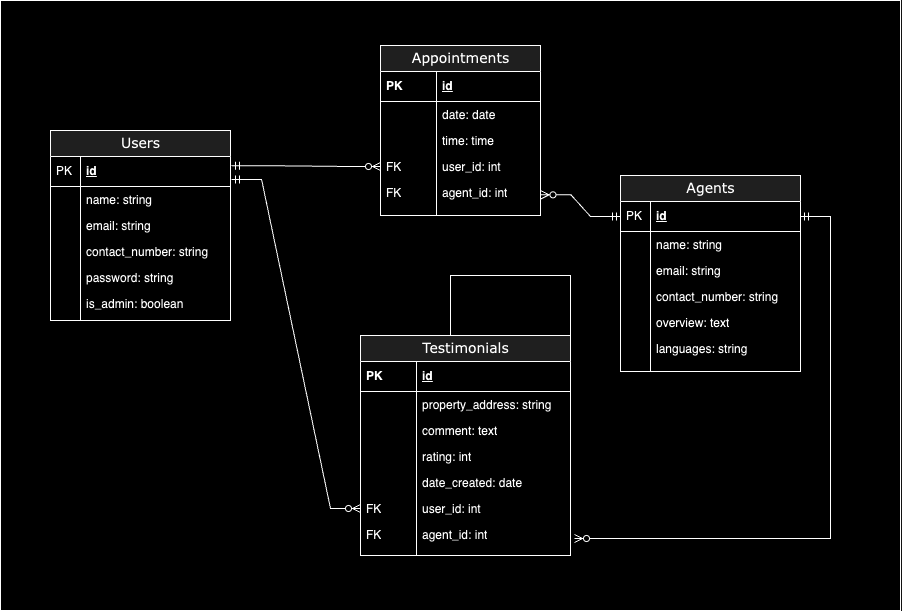

The diagram above was exported from draw.io. Its source (the exported page's mxGraphModel, read from the mxfile embedded in the PNG):
<mxGraphModel dx="1363" dy="740" grid="1" gridSize="10" guides="1" tooltips="1" connect="1" arrows="1" fold="1" page="1" pageScale="1" pageWidth="1100" pageHeight="850" background="none" math="0" shadow="0">
  <root>
    <mxCell id="0" />
    <mxCell id="1" parent="0" />
    <mxCell id="fAVjb647HrKP4d-tm7Qx-2" value="" style="rounded=0;whiteSpace=wrap;html=1;" vertex="1" parent="1">
      <mxGeometry x="110" y="105" width="900" height="610" as="geometry" />
    </mxCell>
    <mxCell id="2e49270ec7c68f3f-1" value="Appointments" style="swimlane;html=1;fontStyle=0;childLayout=stackLayout;horizontal=1;startSize=26;fillColor=#e0e0e0;horizontalStack=0;resizeParent=1;resizeLast=0;collapsible=1;marginBottom=0;swimlaneFillColor=#ffffff;align=center;rounded=0;shadow=0;comic=0;labelBackgroundColor=none;strokeWidth=1;fontFamily=Verdana;fontSize=14" parent="1" vertex="1">
      <mxGeometry x="490" y="150" width="160" height="170" as="geometry" />
    </mxCell>
    <mxCell id="2e49270ec7c68f3f-4" value="id" style="shape=partialRectangle;top=0;left=0;right=0;bottom=1;html=1;align=left;verticalAlign=middle;fillColor=none;spacingLeft=60;spacingRight=4;whiteSpace=wrap;overflow=hidden;rotatable=0;points=[[0,0.5],[1,0.5]];portConstraint=eastwest;dropTarget=0;fontStyle=5;" parent="2e49270ec7c68f3f-1" vertex="1">
      <mxGeometry y="26" width="160" height="30" as="geometry" />
    </mxCell>
    <mxCell id="2e49270ec7c68f3f-5" value="PK" style="shape=partialRectangle;fontStyle=1;top=0;left=0;bottom=0;html=1;fillColor=none;align=left;verticalAlign=middle;spacingLeft=4;spacingRight=4;whiteSpace=wrap;overflow=hidden;rotatable=0;points=[];portConstraint=eastwest;part=1;" parent="2e49270ec7c68f3f-4" connectable="0" vertex="1">
      <mxGeometry width="56" height="30" as="geometry" />
    </mxCell>
    <mxCell id="2e49270ec7c68f3f-6" value="date: date" style="shape=partialRectangle;top=0;left=0;right=0;bottom=0;html=1;align=left;verticalAlign=top;fillColor=none;spacingLeft=60;spacingRight=4;whiteSpace=wrap;overflow=hidden;rotatable=0;points=[[0,0.5],[1,0.5]];portConstraint=eastwest;dropTarget=0;" parent="2e49270ec7c68f3f-1" vertex="1">
      <mxGeometry y="56" width="160" height="26" as="geometry" />
    </mxCell>
    <mxCell id="2e49270ec7c68f3f-7" value="" style="shape=partialRectangle;top=0;left=0;bottom=0;html=1;fillColor=none;align=left;verticalAlign=top;spacingLeft=4;spacingRight=4;whiteSpace=wrap;overflow=hidden;rotatable=0;points=[];portConstraint=eastwest;part=1;" parent="2e49270ec7c68f3f-6" connectable="0" vertex="1">
      <mxGeometry width="56" height="26" as="geometry" />
    </mxCell>
    <mxCell id="ER0nwvP6EEsWm6aUY-8T-16" value="time: time" style="shape=partialRectangle;top=0;left=0;right=0;bottom=0;html=1;align=left;verticalAlign=top;fillColor=none;spacingLeft=60;spacingRight=4;whiteSpace=wrap;overflow=hidden;rotatable=0;points=[[0,0.5],[1,0.5]];portConstraint=eastwest;dropTarget=0;" parent="2e49270ec7c68f3f-1" vertex="1">
      <mxGeometry y="82" width="160" height="26" as="geometry" />
    </mxCell>
    <mxCell id="ER0nwvP6EEsWm6aUY-8T-17" value="" style="shape=partialRectangle;top=0;left=0;bottom=0;html=1;fillColor=none;align=left;verticalAlign=top;spacingLeft=4;spacingRight=4;whiteSpace=wrap;overflow=hidden;rotatable=0;points=[];portConstraint=eastwest;part=1;" parent="ER0nwvP6EEsWm6aUY-8T-16" connectable="0" vertex="1">
      <mxGeometry width="56" height="26" as="geometry" />
    </mxCell>
    <mxCell id="ER0nwvP6EEsWm6aUY-8T-18" value="user_id: int" style="shape=partialRectangle;top=0;left=0;right=0;bottom=0;html=1;align=left;verticalAlign=top;fillColor=none;spacingLeft=60;spacingRight=4;whiteSpace=wrap;overflow=hidden;rotatable=0;points=[[0,0.5],[1,0.5]];portConstraint=eastwest;dropTarget=0;" parent="2e49270ec7c68f3f-1" vertex="1">
      <mxGeometry y="108" width="160" height="26" as="geometry" />
    </mxCell>
    <mxCell id="ER0nwvP6EEsWm6aUY-8T-19" value="FK" style="shape=partialRectangle;top=0;left=0;bottom=0;html=1;fillColor=none;align=left;verticalAlign=top;spacingLeft=4;spacingRight=4;whiteSpace=wrap;overflow=hidden;rotatable=0;points=[];portConstraint=eastwest;part=1;" parent="ER0nwvP6EEsWm6aUY-8T-18" connectable="0" vertex="1">
      <mxGeometry width="56" height="26" as="geometry" />
    </mxCell>
    <mxCell id="ER0nwvP6EEsWm6aUY-8T-20" value="agent_id: int" style="shape=partialRectangle;top=0;left=0;right=0;bottom=0;html=1;align=left;verticalAlign=top;fillColor=none;spacingLeft=60;spacingRight=4;whiteSpace=wrap;overflow=hidden;rotatable=0;points=[[0,0.5],[1,0.5]];portConstraint=eastwest;dropTarget=0;" parent="2e49270ec7c68f3f-1" vertex="1">
      <mxGeometry y="134" width="160" height="36" as="geometry" />
    </mxCell>
    <mxCell id="ER0nwvP6EEsWm6aUY-8T-21" value="FK" style="shape=partialRectangle;top=0;left=0;bottom=0;html=1;fillColor=none;align=left;verticalAlign=top;spacingLeft=4;spacingRight=4;whiteSpace=wrap;overflow=hidden;rotatable=0;points=[];portConstraint=eastwest;part=1;" parent="ER0nwvP6EEsWm6aUY-8T-20" connectable="0" vertex="1">
      <mxGeometry width="56" height="36" as="geometry" />
    </mxCell>
    <mxCell id="2e49270ec7c68f3f-30" value="Agents" style="swimlane;html=1;fontStyle=0;childLayout=stackLayout;horizontal=1;startSize=26;fillColor=#e0e0e0;horizontalStack=0;resizeParent=1;resizeLast=0;collapsible=1;marginBottom=0;swimlaneFillColor=#ffffff;align=center;rounded=0;shadow=0;comic=0;labelBackgroundColor=none;strokeWidth=1;fontFamily=Verdana;fontSize=14" parent="1" vertex="1">
      <mxGeometry x="730" y="280" width="180" height="196" as="geometry" />
    </mxCell>
    <mxCell id="2e49270ec7c68f3f-31" value="id" style="shape=partialRectangle;top=0;left=0;right=0;bottom=1;html=1;align=left;verticalAlign=middle;fillColor=none;spacingLeft=34;spacingRight=4;whiteSpace=wrap;overflow=hidden;rotatable=0;points=[[0,0.5],[1,0.5]];portConstraint=eastwest;dropTarget=0;fontStyle=5;" parent="2e49270ec7c68f3f-30" vertex="1">
      <mxGeometry y="26" width="180" height="30" as="geometry" />
    </mxCell>
    <mxCell id="2e49270ec7c68f3f-32" value="PK" style="shape=partialRectangle;top=0;left=0;bottom=0;html=1;fillColor=none;align=left;verticalAlign=middle;spacingLeft=4;spacingRight=4;whiteSpace=wrap;overflow=hidden;rotatable=0;points=[];portConstraint=eastwest;part=1;" parent="2e49270ec7c68f3f-31" vertex="1" connectable="0">
      <mxGeometry width="30" height="30" as="geometry" />
    </mxCell>
    <mxCell id="2e49270ec7c68f3f-33" value="name: string" style="shape=partialRectangle;top=0;left=0;right=0;bottom=0;html=1;align=left;verticalAlign=top;fillColor=none;spacingLeft=34;spacingRight=4;whiteSpace=wrap;overflow=hidden;rotatable=0;points=[[0,0.5],[1,0.5]];portConstraint=eastwest;dropTarget=0;" parent="2e49270ec7c68f3f-30" vertex="1">
      <mxGeometry y="56" width="180" height="26" as="geometry" />
    </mxCell>
    <mxCell id="2e49270ec7c68f3f-34" value="" style="shape=partialRectangle;top=0;left=0;bottom=0;html=1;fillColor=none;align=left;verticalAlign=top;spacingLeft=4;spacingRight=4;whiteSpace=wrap;overflow=hidden;rotatable=0;points=[];portConstraint=eastwest;part=1;" parent="2e49270ec7c68f3f-33" vertex="1" connectable="0">
      <mxGeometry width="30" height="26" as="geometry" />
    </mxCell>
    <mxCell id="2e49270ec7c68f3f-35" value="email: string" style="shape=partialRectangle;top=0;left=0;right=0;bottom=0;html=1;align=left;verticalAlign=top;fillColor=none;spacingLeft=34;spacingRight=4;whiteSpace=wrap;overflow=hidden;rotatable=0;points=[[0,0.5],[1,0.5]];portConstraint=eastwest;dropTarget=0;" parent="2e49270ec7c68f3f-30" vertex="1">
      <mxGeometry y="82" width="180" height="26" as="geometry" />
    </mxCell>
    <mxCell id="2e49270ec7c68f3f-36" value="" style="shape=partialRectangle;top=0;left=0;bottom=0;html=1;fillColor=none;align=left;verticalAlign=top;spacingLeft=4;spacingRight=4;whiteSpace=wrap;overflow=hidden;rotatable=0;points=[];portConstraint=eastwest;part=1;" parent="2e49270ec7c68f3f-35" vertex="1" connectable="0">
      <mxGeometry width="30" height="26" as="geometry" />
    </mxCell>
    <mxCell id="2e49270ec7c68f3f-37" value="contact_number: string" style="shape=partialRectangle;top=0;left=0;right=0;bottom=0;html=1;align=left;verticalAlign=top;fillColor=none;spacingLeft=34;spacingRight=4;whiteSpace=wrap;overflow=hidden;rotatable=0;points=[[0,0.5],[1,0.5]];portConstraint=eastwest;dropTarget=0;" parent="2e49270ec7c68f3f-30" vertex="1">
      <mxGeometry y="108" width="180" height="26" as="geometry" />
    </mxCell>
    <mxCell id="2e49270ec7c68f3f-38" value="" style="shape=partialRectangle;top=0;left=0;bottom=0;html=1;fillColor=none;align=left;verticalAlign=top;spacingLeft=4;spacingRight=4;whiteSpace=wrap;overflow=hidden;rotatable=0;points=[];portConstraint=eastwest;part=1;" parent="2e49270ec7c68f3f-37" vertex="1" connectable="0">
      <mxGeometry width="30" height="26" as="geometry" />
    </mxCell>
    <mxCell id="ER0nwvP6EEsWm6aUY-8T-38" value="overview: text" style="shape=partialRectangle;top=0;left=0;right=0;bottom=0;html=1;align=left;verticalAlign=top;fillColor=none;spacingLeft=34;spacingRight=4;whiteSpace=wrap;overflow=hidden;rotatable=0;points=[[0,0.5],[1,0.5]];portConstraint=eastwest;dropTarget=0;" parent="2e49270ec7c68f3f-30" vertex="1">
      <mxGeometry y="134" width="180" height="26" as="geometry" />
    </mxCell>
    <mxCell id="ER0nwvP6EEsWm6aUY-8T-39" value="" style="shape=partialRectangle;top=0;left=0;bottom=0;html=1;fillColor=none;align=left;verticalAlign=top;spacingLeft=4;spacingRight=4;whiteSpace=wrap;overflow=hidden;rotatable=0;points=[];portConstraint=eastwest;part=1;" parent="ER0nwvP6EEsWm6aUY-8T-38" connectable="0" vertex="1">
      <mxGeometry width="30" height="26" as="geometry" />
    </mxCell>
    <mxCell id="ER0nwvP6EEsWm6aUY-8T-36" value="languages: string" style="shape=partialRectangle;top=0;left=0;right=0;bottom=0;html=1;align=left;verticalAlign=top;fillColor=none;spacingLeft=34;spacingRight=4;whiteSpace=wrap;overflow=hidden;rotatable=0;points=[[0,0.5],[1,0.5]];portConstraint=eastwest;dropTarget=0;" parent="2e49270ec7c68f3f-30" vertex="1">
      <mxGeometry y="160" width="180" height="26" as="geometry" />
    </mxCell>
    <mxCell id="ER0nwvP6EEsWm6aUY-8T-37" value="" style="shape=partialRectangle;top=0;left=0;bottom=0;html=1;fillColor=none;align=left;verticalAlign=top;spacingLeft=4;spacingRight=4;whiteSpace=wrap;overflow=hidden;rotatable=0;points=[];portConstraint=eastwest;part=1;" parent="ER0nwvP6EEsWm6aUY-8T-36" connectable="0" vertex="1">
      <mxGeometry width="30" height="26" as="geometry" />
    </mxCell>
    <mxCell id="2e49270ec7c68f3f-39" value="" style="shape=partialRectangle;top=0;left=0;right=0;bottom=0;html=1;align=left;verticalAlign=top;fillColor=none;spacingLeft=34;spacingRight=4;whiteSpace=wrap;overflow=hidden;rotatable=0;points=[[0,0.5],[1,0.5]];portConstraint=eastwest;dropTarget=0;" parent="2e49270ec7c68f3f-30" vertex="1">
      <mxGeometry y="186" width="180" height="10" as="geometry" />
    </mxCell>
    <mxCell id="2e49270ec7c68f3f-40" value="" style="shape=partialRectangle;top=0;left=0;bottom=0;html=1;fillColor=none;align=left;verticalAlign=top;spacingLeft=4;spacingRight=4;whiteSpace=wrap;overflow=hidden;rotatable=0;points=[];portConstraint=eastwest;part=1;" parent="2e49270ec7c68f3f-39" vertex="1" connectable="0">
      <mxGeometry width="30" height="10" as="geometry" />
    </mxCell>
    <mxCell id="2e49270ec7c68f3f-48" value="Testimonials" style="swimlane;html=1;fontStyle=0;childLayout=stackLayout;horizontal=1;startSize=26;fillColor=#e0e0e0;horizontalStack=0;resizeParent=1;resizeLast=0;collapsible=1;marginBottom=0;swimlaneFillColor=#ffffff;align=center;rounded=0;shadow=0;comic=0;labelBackgroundColor=none;strokeWidth=1;fontFamily=Verdana;fontSize=14" parent="1" vertex="1">
      <mxGeometry x="470" y="440" width="210" height="220" as="geometry" />
    </mxCell>
    <mxCell id="2e49270ec7c68f3f-51" value="id" style="shape=partialRectangle;top=0;left=0;right=0;bottom=1;html=1;align=left;verticalAlign=middle;fillColor=none;spacingLeft=60;spacingRight=4;whiteSpace=wrap;overflow=hidden;rotatable=0;points=[[0,0.5],[1,0.5]];portConstraint=eastwest;dropTarget=0;fontStyle=5;" parent="2e49270ec7c68f3f-48" vertex="1">
      <mxGeometry y="26" width="210" height="30" as="geometry" />
    </mxCell>
    <mxCell id="2e49270ec7c68f3f-52" value="PK" style="shape=partialRectangle;fontStyle=1;top=0;left=0;bottom=0;html=1;fillColor=none;align=left;verticalAlign=middle;spacingLeft=4;spacingRight=4;whiteSpace=wrap;overflow=hidden;rotatable=0;points=[];portConstraint=eastwest;part=1;" parent="2e49270ec7c68f3f-51" connectable="0" vertex="1">
      <mxGeometry width="56" height="30" as="geometry" />
    </mxCell>
    <mxCell id="2e49270ec7c68f3f-53" value="property_address: string" style="shape=partialRectangle;top=0;left=0;right=0;bottom=0;html=1;align=left;verticalAlign=top;fillColor=none;spacingLeft=60;spacingRight=4;whiteSpace=wrap;overflow=hidden;rotatable=0;points=[[0,0.5],[1,0.5]];portConstraint=eastwest;dropTarget=0;" parent="2e49270ec7c68f3f-48" vertex="1">
      <mxGeometry y="56" width="210" height="26" as="geometry" />
    </mxCell>
    <mxCell id="2e49270ec7c68f3f-54" value="" style="shape=partialRectangle;top=0;left=0;bottom=0;html=1;fillColor=none;align=left;verticalAlign=top;spacingLeft=4;spacingRight=4;whiteSpace=wrap;overflow=hidden;rotatable=0;points=[];portConstraint=eastwest;part=1;" parent="2e49270ec7c68f3f-53" vertex="1" connectable="0">
      <mxGeometry width="56" height="26" as="geometry" />
    </mxCell>
    <mxCell id="ER0nwvP6EEsWm6aUY-8T-24" value="comment: text" style="shape=partialRectangle;top=0;left=0;right=0;bottom=0;html=1;align=left;verticalAlign=top;fillColor=none;spacingLeft=60;spacingRight=4;whiteSpace=wrap;overflow=hidden;rotatable=0;points=[[0,0.5],[1,0.5]];portConstraint=eastwest;dropTarget=0;" parent="2e49270ec7c68f3f-48" vertex="1">
      <mxGeometry y="82" width="210" height="26" as="geometry" />
    </mxCell>
    <mxCell id="ER0nwvP6EEsWm6aUY-8T-25" value="" style="shape=partialRectangle;top=0;left=0;bottom=0;html=1;fillColor=none;align=left;verticalAlign=top;spacingLeft=4;spacingRight=4;whiteSpace=wrap;overflow=hidden;rotatable=0;points=[];portConstraint=eastwest;part=1;" parent="ER0nwvP6EEsWm6aUY-8T-24" connectable="0" vertex="1">
      <mxGeometry width="56" height="26" as="geometry" />
    </mxCell>
    <mxCell id="ER0nwvP6EEsWm6aUY-8T-26" value="rating: int" style="shape=partialRectangle;top=0;left=0;right=0;bottom=0;html=1;align=left;verticalAlign=top;fillColor=none;spacingLeft=60;spacingRight=4;whiteSpace=wrap;overflow=hidden;rotatable=0;points=[[0,0.5],[1,0.5]];portConstraint=eastwest;dropTarget=0;" parent="2e49270ec7c68f3f-48" vertex="1">
      <mxGeometry y="108" width="210" height="26" as="geometry" />
    </mxCell>
    <mxCell id="ER0nwvP6EEsWm6aUY-8T-27" value="" style="shape=partialRectangle;top=0;left=0;bottom=0;html=1;fillColor=none;align=left;verticalAlign=top;spacingLeft=4;spacingRight=4;whiteSpace=wrap;overflow=hidden;rotatable=0;points=[];portConstraint=eastwest;part=1;" parent="ER0nwvP6EEsWm6aUY-8T-26" connectable="0" vertex="1">
      <mxGeometry width="56" height="26" as="geometry" />
    </mxCell>
    <mxCell id="ER0nwvP6EEsWm6aUY-8T-28" value="date_created: date" style="shape=partialRectangle;top=0;left=0;right=0;bottom=0;html=1;align=left;verticalAlign=top;fillColor=none;spacingLeft=60;spacingRight=4;whiteSpace=wrap;overflow=hidden;rotatable=0;points=[[0,0.5],[1,0.5]];portConstraint=eastwest;dropTarget=0;" parent="2e49270ec7c68f3f-48" vertex="1">
      <mxGeometry y="134" width="210" height="26" as="geometry" />
    </mxCell>
    <mxCell id="ER0nwvP6EEsWm6aUY-8T-29" value="" style="shape=partialRectangle;top=0;left=0;bottom=0;html=1;fillColor=none;align=left;verticalAlign=top;spacingLeft=4;spacingRight=4;whiteSpace=wrap;overflow=hidden;rotatable=0;points=[];portConstraint=eastwest;part=1;" parent="ER0nwvP6EEsWm6aUY-8T-28" connectable="0" vertex="1">
      <mxGeometry width="56" height="26" as="geometry" />
    </mxCell>
    <mxCell id="ER0nwvP6EEsWm6aUY-8T-30" value="user_id: int" style="shape=partialRectangle;top=0;left=0;right=0;bottom=0;html=1;align=left;verticalAlign=top;fillColor=none;spacingLeft=60;spacingRight=4;whiteSpace=wrap;overflow=hidden;rotatable=0;points=[[0,0.5],[1,0.5]];portConstraint=eastwest;dropTarget=0;" parent="2e49270ec7c68f3f-48" vertex="1">
      <mxGeometry y="160" width="210" height="26" as="geometry" />
    </mxCell>
    <mxCell id="ER0nwvP6EEsWm6aUY-8T-31" value="FK" style="shape=partialRectangle;top=0;left=0;bottom=0;html=1;fillColor=none;align=left;verticalAlign=top;spacingLeft=4;spacingRight=4;whiteSpace=wrap;overflow=hidden;rotatable=0;points=[];portConstraint=eastwest;part=1;" parent="ER0nwvP6EEsWm6aUY-8T-30" connectable="0" vertex="1">
      <mxGeometry width="56" height="26" as="geometry" />
    </mxCell>
    <mxCell id="ER0nwvP6EEsWm6aUY-8T-32" value="agent_id: int" style="shape=partialRectangle;top=0;left=0;right=0;bottom=0;html=1;align=left;verticalAlign=top;fillColor=none;spacingLeft=60;spacingRight=4;whiteSpace=wrap;overflow=hidden;rotatable=0;points=[[0,0.5],[1,0.5]];portConstraint=eastwest;dropTarget=0;" parent="2e49270ec7c68f3f-48" vertex="1">
      <mxGeometry y="186" width="210" height="34" as="geometry" />
    </mxCell>
    <mxCell id="ER0nwvP6EEsWm6aUY-8T-33" value="FK" style="shape=partialRectangle;top=0;left=0;bottom=0;html=1;fillColor=none;align=left;verticalAlign=top;spacingLeft=4;spacingRight=4;whiteSpace=wrap;overflow=hidden;rotatable=0;points=[];portConstraint=eastwest;part=1;" parent="ER0nwvP6EEsWm6aUY-8T-32" connectable="0" vertex="1">
      <mxGeometry width="56" height="34" as="geometry" />
    </mxCell>
    <mxCell id="2e49270ec7c68f3f-80" value="Users" style="swimlane;html=1;fontStyle=0;childLayout=stackLayout;horizontal=1;startSize=26;fillColor=#e0e0e0;horizontalStack=0;resizeParent=1;resizeLast=0;collapsible=1;marginBottom=0;swimlaneFillColor=#ffffff;align=center;rounded=0;shadow=0;comic=0;labelBackgroundColor=none;strokeWidth=1;fontFamily=Verdana;fontSize=14" parent="1" vertex="1">
      <mxGeometry x="160" y="235" width="180" height="190" as="geometry" />
    </mxCell>
    <mxCell id="2e49270ec7c68f3f-81" value="id" style="shape=partialRectangle;top=0;left=0;right=0;bottom=1;html=1;align=left;verticalAlign=middle;fillColor=none;spacingLeft=34;spacingRight=4;whiteSpace=wrap;overflow=hidden;rotatable=0;points=[[0,0.5],[1,0.5]];portConstraint=eastwest;dropTarget=0;fontStyle=5;" parent="2e49270ec7c68f3f-80" vertex="1">
      <mxGeometry y="26" width="180" height="30" as="geometry" />
    </mxCell>
    <mxCell id="2e49270ec7c68f3f-82" value="PK" style="shape=partialRectangle;top=0;left=0;bottom=0;html=1;fillColor=none;align=left;verticalAlign=middle;spacingLeft=4;spacingRight=4;whiteSpace=wrap;overflow=hidden;rotatable=0;points=[];portConstraint=eastwest;part=1;" parent="2e49270ec7c68f3f-81" vertex="1" connectable="0">
      <mxGeometry width="30" height="30" as="geometry" />
    </mxCell>
    <mxCell id="2e49270ec7c68f3f-83" value="name: string" style="shape=partialRectangle;top=0;left=0;right=0;bottom=0;html=1;align=left;verticalAlign=top;fillColor=none;spacingLeft=34;spacingRight=4;whiteSpace=wrap;overflow=hidden;rotatable=0;points=[[0,0.5],[1,0.5]];portConstraint=eastwest;dropTarget=0;" parent="2e49270ec7c68f3f-80" vertex="1">
      <mxGeometry y="56" width="180" height="26" as="geometry" />
    </mxCell>
    <mxCell id="2e49270ec7c68f3f-84" value="" style="shape=partialRectangle;top=0;left=0;bottom=0;html=1;fillColor=none;align=left;verticalAlign=top;spacingLeft=4;spacingRight=4;whiteSpace=wrap;overflow=hidden;rotatable=0;points=[];portConstraint=eastwest;part=1;" parent="2e49270ec7c68f3f-83" vertex="1" connectable="0">
      <mxGeometry width="30" height="26" as="geometry" />
    </mxCell>
    <mxCell id="2e49270ec7c68f3f-85" value="email: string" style="shape=partialRectangle;top=0;left=0;right=0;bottom=0;html=1;align=left;verticalAlign=top;fillColor=none;spacingLeft=34;spacingRight=4;whiteSpace=wrap;overflow=hidden;rotatable=0;points=[[0,0.5],[1,0.5]];portConstraint=eastwest;dropTarget=0;" parent="2e49270ec7c68f3f-80" vertex="1">
      <mxGeometry y="82" width="180" height="26" as="geometry" />
    </mxCell>
    <mxCell id="2e49270ec7c68f3f-86" value="" style="shape=partialRectangle;top=0;left=0;bottom=0;html=1;fillColor=none;align=left;verticalAlign=top;spacingLeft=4;spacingRight=4;whiteSpace=wrap;overflow=hidden;rotatable=0;points=[];portConstraint=eastwest;part=1;" parent="2e49270ec7c68f3f-85" vertex="1" connectable="0">
      <mxGeometry width="30" height="26" as="geometry" />
    </mxCell>
    <mxCell id="2e49270ec7c68f3f-87" value="contact_number: string" style="shape=partialRectangle;top=0;left=0;right=0;bottom=0;html=1;align=left;verticalAlign=top;fillColor=none;spacingLeft=34;spacingRight=4;whiteSpace=wrap;overflow=hidden;rotatable=0;points=[[0,0.5],[1,0.5]];portConstraint=eastwest;dropTarget=0;" parent="2e49270ec7c68f3f-80" vertex="1">
      <mxGeometry y="108" width="180" height="26" as="geometry" />
    </mxCell>
    <mxCell id="2e49270ec7c68f3f-88" value="" style="shape=partialRectangle;top=0;left=0;bottom=0;html=1;fillColor=none;align=left;verticalAlign=top;spacingLeft=4;spacingRight=4;whiteSpace=wrap;overflow=hidden;rotatable=0;points=[];portConstraint=eastwest;part=1;" parent="2e49270ec7c68f3f-87" vertex="1" connectable="0">
      <mxGeometry x="-20" width="50" height="26" as="geometry" />
    </mxCell>
    <mxCell id="ER0nwvP6EEsWm6aUY-8T-1" value="password: string" style="shape=partialRectangle;top=0;left=0;right=0;bottom=0;html=1;align=left;verticalAlign=top;fillColor=none;spacingLeft=34;spacingRight=4;whiteSpace=wrap;overflow=hidden;rotatable=0;points=[[0,0.5],[1,0.5]];portConstraint=eastwest;dropTarget=0;" parent="2e49270ec7c68f3f-80" vertex="1">
      <mxGeometry y="134" width="180" height="26" as="geometry" />
    </mxCell>
    <mxCell id="ER0nwvP6EEsWm6aUY-8T-2" value="" style="shape=partialRectangle;top=0;left=0;bottom=0;html=1;fillColor=none;align=left;verticalAlign=top;spacingLeft=4;spacingRight=4;whiteSpace=wrap;overflow=hidden;rotatable=0;points=[];portConstraint=eastwest;part=1;" parent="ER0nwvP6EEsWm6aUY-8T-1" connectable="0" vertex="1">
      <mxGeometry width="30" height="26" as="geometry" />
    </mxCell>
    <mxCell id="ER0nwvP6EEsWm6aUY-8T-6" value="is_admin: boolean" style="shape=partialRectangle;top=0;left=0;right=0;bottom=0;html=1;align=left;verticalAlign=top;fillColor=none;spacingLeft=34;spacingRight=4;whiteSpace=wrap;overflow=hidden;rotatable=0;points=[[0,0.5],[1,0.5]];portConstraint=eastwest;dropTarget=0;" parent="2e49270ec7c68f3f-80" vertex="1">
      <mxGeometry y="160" width="180" height="30" as="geometry" />
    </mxCell>
    <mxCell id="ER0nwvP6EEsWm6aUY-8T-7" value="" style="shape=partialRectangle;top=0;left=0;bottom=0;html=1;fillColor=none;align=left;verticalAlign=top;spacingLeft=4;spacingRight=4;whiteSpace=wrap;overflow=hidden;rotatable=0;points=[];portConstraint=eastwest;part=1;" parent="ER0nwvP6EEsWm6aUY-8T-6" connectable="0" vertex="1">
      <mxGeometry width="30" height="29.999999999999996" as="geometry" />
    </mxCell>
    <mxCell id="ER0nwvP6EEsWm6aUY-8T-42" value="" style="edgeStyle=entityRelationEdgeStyle;fontSize=12;html=1;endArrow=ERzeroToMany;startArrow=ERmandOne;rounded=0;exitX=1.006;exitY=0.305;exitDx=0;exitDy=0;exitPerimeter=0;jumpStyle=none;targetPerimeterSpacing=4;sourcePerimeterSpacing=-4;flowAnimation=0;shadow=0;entryX=0;entryY=0.5;entryDx=0;entryDy=0;" parent="1" source="2e49270ec7c68f3f-81" target="ER0nwvP6EEsWm6aUY-8T-18" edge="1">
      <mxGeometry width="100" height="100" relative="1" as="geometry">
        <mxPoint x="430" y="331" as="sourcePoint" />
        <mxPoint x="470" y="271" as="targetPoint" />
        <Array as="points">
          <mxPoint x="470" y="330" />
          <mxPoint x="500" y="280" />
          <mxPoint x="450" y="300" />
          <mxPoint x="470" y="330" />
        </Array>
      </mxGeometry>
    </mxCell>
    <mxCell id="ER0nwvP6EEsWm6aUY-8T-45" value="" style="edgeStyle=entityRelationEdgeStyle;fontSize=12;html=1;endArrow=ERzeroToMany;startArrow=ERmandOne;rounded=0;entryX=1.003;entryY=0.426;entryDx=0;entryDy=0;exitX=0;exitY=0.5;exitDx=0;exitDy=0;entryPerimeter=0;" parent="1" source="2e49270ec7c68f3f-31" target="ER0nwvP6EEsWm6aUY-8T-20" edge="1">
      <mxGeometry width="100" height="100" relative="1" as="geometry">
        <mxPoint x="830" y="250" as="sourcePoint" />
        <mxPoint x="690" y="210" as="targetPoint" />
      </mxGeometry>
    </mxCell>
    <mxCell id="ER0nwvP6EEsWm6aUY-8T-53" value="" style="edgeStyle=entityRelationEdgeStyle;fontSize=12;html=1;endArrow=ERzeroToMany;startArrow=ERmandOne;rounded=0;jumpStyle=none;targetPerimeterSpacing=4;sourcePerimeterSpacing=-4;flowAnimation=0;shadow=0;entryX=0;entryY=0.5;entryDx=0;entryDy=0;exitX=1.006;exitY=0.767;exitDx=0;exitDy=0;exitPerimeter=0;" parent="1" source="2e49270ec7c68f3f-81" target="ER0nwvP6EEsWm6aUY-8T-30" edge="1">
      <mxGeometry width="100" height="100" relative="1" as="geometry">
        <mxPoint x="347.5" y="280" as="sourcePoint" />
        <mxPoint x="469.80000000000007" y="567.584" as="targetPoint" />
        <Array as="points">
          <mxPoint x="160" y="290" />
          <mxPoint x="160" y="560" />
          <mxPoint x="260" y="460" />
          <mxPoint x="270" y="490" />
          <mxPoint x="243.26" y="688.56" />
          <mxPoint x="434" y="415" />
          <mxPoint x="273.26" y="638.56" />
          <mxPoint x="223.26" y="658.56" />
          <mxPoint x="243.26" y="688.56" />
          <mxPoint x="474" y="595" />
        </Array>
      </mxGeometry>
    </mxCell>
    <mxCell id="ER0nwvP6EEsWm6aUY-8T-57" value="" style="edgeStyle=entityRelationEdgeStyle;fontSize=12;html=1;endArrow=ERzeroToMany;startArrow=ERmandOne;rounded=0;jumpStyle=none;targetPerimeterSpacing=4;sourcePerimeterSpacing=-4;flowAnimation=0;shadow=0;" parent="1" target="ER0nwvP6EEsWm6aUY-8T-32" edge="1">
      <mxGeometry width="100" height="100" relative="1" as="geometry">
        <mxPoint x="910" y="321" as="sourcePoint" />
        <mxPoint x="970" y="591.3793103448276" as="targetPoint" />
        <Array as="points">
          <mxPoint x="503.26" y="698.56" />
          <mxPoint x="880" y="630" />
          <mxPoint x="860" y="550" />
          <mxPoint x="694" y="425" />
          <mxPoint x="533.26" y="648.56" />
          <mxPoint x="483.26" y="668.56" />
          <mxPoint x="503.26" y="698.56" />
          <mxPoint x="734" y="605" />
        </Array>
      </mxGeometry>
    </mxCell>
    <mxCell id="fAVjb647HrKP4d-tm7Qx-1" value="" style="rounded=0;whiteSpace=wrap;html=1;" vertex="1" parent="1">
      <mxGeometry x="560" y="380" width="120" height="60" as="geometry" />
    </mxCell>
  </root>
</mxGraphModel>